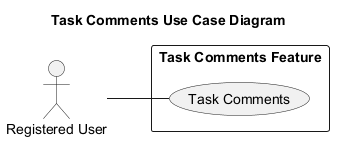

The diagram above was rendered by PlantUML. Its source (embedded in the PNG):
@startuml
' Auto-generated by AutoForge Architecture Agent
' Diagram type: UML Use Case Diagram
left to right direction
skinparam packageStyle rectangle
skinparam shadowing false

title Task Comments Use Case Diagram

actor "Registered User" as ACT_001

rectangle "Task Comments Feature" {
  usecase "Task Comments" as UC_001
}

ACT_001 -- UC_001

@enduml